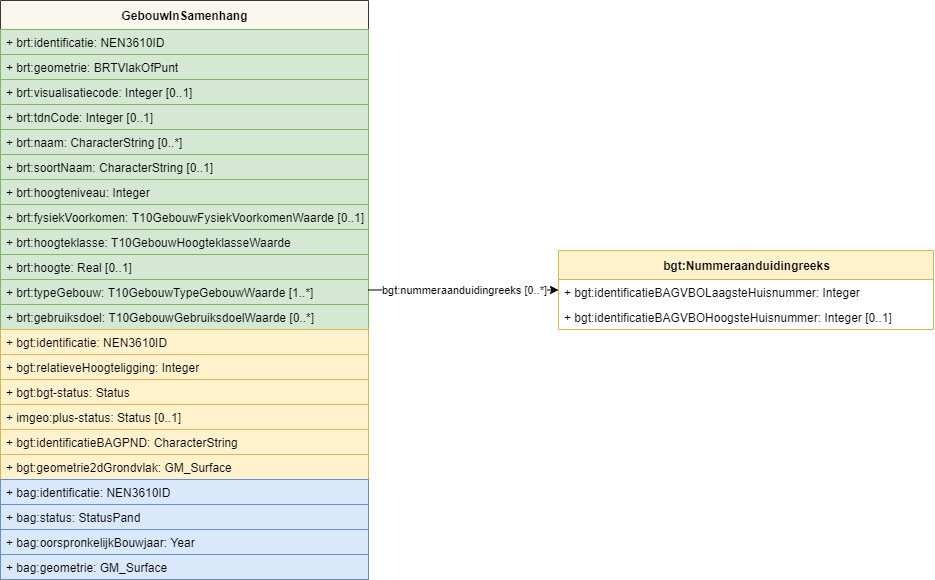

The diagram above was exported from draw.io. Its source (the exported page's mxGraphModel, read from the mxfile embedded in the PNG):
<mxGraphModel dx="754" dy="593" grid="1" gridSize="10" guides="1" tooltips="1" connect="1" arrows="1" fold="1" page="1" pageScale="1" pageWidth="850" pageHeight="1100" math="0" shadow="0">
  <root>
    <mxCell id="0" />
    <mxCell id="1" parent="0" />
    <mxCell id="79" value="GebouwInSamenhang" style="swimlane;fontStyle=1;align=center;verticalAlign=middle;childLayout=stackLayout;horizontal=1;startSize=29;horizontalStack=0;resizeParent=1;resizeParentMax=0;resizeLast=0;collapsible=0;marginBottom=0;html=1;fillColor=#f9f7ed;strokeColor=#36393d;" parent="1" vertex="1">
      <mxGeometry x="942" y="980" width="368" height="579" as="geometry" />
    </mxCell>
    <mxCell id="80" value="+ brt:identificatie: NEN3610ID" style="text;html=1;strokeColor=#82b366;fillColor=#d5e8d4;align=left;verticalAlign=middle;spacingLeft=4;spacingRight=4;overflow=hidden;rotatable=0;points=[[0,0.5],[1,0.5]];portConstraint=eastwest;" parent="79" vertex="1">
      <mxGeometry y="29" width="368" height="25" as="geometry" />
    </mxCell>
    <mxCell id="81" value="+ brt:geometrie: BRTVlakOfPunt" style="text;html=1;strokeColor=#82b366;fillColor=#d5e8d4;align=left;verticalAlign=middle;spacingLeft=4;spacingRight=4;overflow=hidden;rotatable=0;points=[[0,0.5],[1,0.5]];portConstraint=eastwest;" parent="79" vertex="1">
      <mxGeometry y="54" width="368" height="25" as="geometry" />
    </mxCell>
    <mxCell id="82" value="+ brt:visualisatiecode: Integer [0..1]" style="text;html=1;strokeColor=#82b366;fillColor=#d5e8d4;align=left;verticalAlign=middle;spacingLeft=4;spacingRight=4;overflow=hidden;rotatable=0;points=[[0,0.5],[1,0.5]];portConstraint=eastwest;" parent="79" vertex="1">
      <mxGeometry y="79" width="368" height="25" as="geometry" />
    </mxCell>
    <mxCell id="83" value="+ brt:tdnCode: Integer [0..1]" style="text;html=1;strokeColor=#82b366;fillColor=#d5e8d4;align=left;verticalAlign=middle;spacingLeft=4;spacingRight=4;overflow=hidden;rotatable=0;points=[[0,0.5],[1,0.5]];portConstraint=eastwest;" parent="79" vertex="1">
      <mxGeometry y="104" width="368" height="25" as="geometry" />
    </mxCell>
    <mxCell id="84" value="+ brt:naam: CharacterString [0..*]" style="text;html=1;strokeColor=#82b366;fillColor=#d5e8d4;align=left;verticalAlign=middle;spacingLeft=4;spacingRight=4;overflow=hidden;rotatable=0;points=[[0,0.5],[1,0.5]];portConstraint=eastwest;" parent="79" vertex="1">
      <mxGeometry y="129" width="368" height="25" as="geometry" />
    </mxCell>
    <mxCell id="85" value="+ brt:soortNaam: CharacterString [0..1]" style="text;html=1;strokeColor=#82b366;fillColor=#d5e8d4;align=left;verticalAlign=middle;spacingLeft=4;spacingRight=4;overflow=hidden;rotatable=0;points=[[0,0.5],[1,0.5]];portConstraint=eastwest;" parent="79" vertex="1">
      <mxGeometry y="154" width="368" height="25" as="geometry" />
    </mxCell>
    <mxCell id="86" value="+ brt:hoogteniveau: Integer" style="text;html=1;strokeColor=#82b366;fillColor=#d5e8d4;align=left;verticalAlign=middle;spacingLeft=4;spacingRight=4;overflow=hidden;rotatable=0;points=[[0,0.5],[1,0.5]];portConstraint=eastwest;" parent="79" vertex="1">
      <mxGeometry y="179" width="368" height="25" as="geometry" />
    </mxCell>
    <mxCell id="87" value="+ brt:fysiekVoorkomen: T10GebouwFysiekVoorkomenWaarde [0..1]" style="text;html=1;strokeColor=#82b366;fillColor=#d5e8d4;align=left;verticalAlign=middle;spacingLeft=4;spacingRight=4;overflow=hidden;rotatable=0;points=[[0,0.5],[1,0.5]];portConstraint=eastwest;" parent="79" vertex="1">
      <mxGeometry y="204" width="368" height="25" as="geometry" />
    </mxCell>
    <mxCell id="88" value="+ brt:hoogteklasse: T10GebouwHoogteklasseWaarde" style="text;html=1;strokeColor=#82b366;fillColor=#d5e8d4;align=left;verticalAlign=middle;spacingLeft=4;spacingRight=4;overflow=hidden;rotatable=0;points=[[0,0.5],[1,0.5]];portConstraint=eastwest;" parent="79" vertex="1">
      <mxGeometry y="229" width="368" height="25" as="geometry" />
    </mxCell>
    <mxCell id="89" value="+ brt:hoogte: Real [0..1]" style="text;html=1;strokeColor=#82b366;fillColor=#d5e8d4;align=left;verticalAlign=middle;spacingLeft=4;spacingRight=4;overflow=hidden;rotatable=0;points=[[0,0.5],[1,0.5]];portConstraint=eastwest;" parent="79" vertex="1">
      <mxGeometry y="254" width="368" height="25" as="geometry" />
    </mxCell>
    <mxCell id="90" value="+ brt:typeGebouw: T10GebouwTypeGebouwWaarde [1..*]" style="text;html=1;strokeColor=#82b366;fillColor=#d5e8d4;align=left;verticalAlign=middle;spacingLeft=4;spacingRight=4;overflow=hidden;rotatable=0;points=[[0,0.5],[1,0.5]];portConstraint=eastwest;" parent="79" vertex="1">
      <mxGeometry y="279" width="368" height="25" as="geometry" />
    </mxCell>
    <mxCell id="91" value="+ brt:gebruiksdoel: T10GebouwGebruiksdoelWaarde [0..*]" style="text;html=1;strokeColor=#82b366;fillColor=#d5e8d4;align=left;verticalAlign=middle;spacingLeft=4;spacingRight=4;overflow=hidden;rotatable=0;points=[[0,0.5],[1,0.5]];portConstraint=eastwest;" parent="79" vertex="1">
      <mxGeometry y="304" width="368" height="25" as="geometry" />
    </mxCell>
    <mxCell id="105" value="+ bgt:identificatie: NEN3610ID" style="text;html=1;strokeColor=#d6b656;fillColor=#fff2cc;align=left;verticalAlign=middle;spacingLeft=4;spacingRight=4;overflow=hidden;rotatable=0;points=[[0,0.5],[1,0.5]];portConstraint=eastwest;" vertex="1" parent="79">
      <mxGeometry y="329" width="368" height="25" as="geometry" />
    </mxCell>
    <mxCell id="92" value="+ bgt:relatieveHoogteligging: Integer" style="text;html=1;strokeColor=#d6b656;fillColor=#fff2cc;align=left;verticalAlign=middle;spacingLeft=4;spacingRight=4;overflow=hidden;rotatable=0;points=[[0,0.5],[1,0.5]];portConstraint=eastwest;" parent="79" vertex="1">
      <mxGeometry y="354" width="368" height="25" as="geometry" />
    </mxCell>
    <mxCell id="93" value="+ bgt:bgt-status: Status" style="text;html=1;strokeColor=#d6b656;fillColor=#fff2cc;align=left;verticalAlign=middle;spacingLeft=4;spacingRight=4;overflow=hidden;rotatable=0;points=[[0,0.5],[1,0.5]];portConstraint=eastwest;" parent="79" vertex="1">
      <mxGeometry y="379" width="368" height="25" as="geometry" />
    </mxCell>
    <mxCell id="94" value="+ imgeo:plus-status: Status [0..1]" style="text;html=1;strokeColor=#d6b656;fillColor=#fff2cc;align=left;verticalAlign=middle;spacingLeft=4;spacingRight=4;overflow=hidden;rotatable=0;points=[[0,0.5],[1,0.5]];portConstraint=eastwest;" parent="79" vertex="1">
      <mxGeometry y="404" width="368" height="25" as="geometry" />
    </mxCell>
    <mxCell id="100" value="+ bgt:identificatieBAGPND: CharacterString" style="text;html=1;strokeColor=#d6b656;fillColor=#fff2cc;align=left;verticalAlign=middle;spacingLeft=4;spacingRight=4;overflow=hidden;rotatable=0;points=[[0,0.5],[1,0.5]];portConstraint=eastwest;" parent="79" vertex="1">
      <mxGeometry y="429" width="368" height="25" as="geometry" />
    </mxCell>
    <mxCell id="101" value="+ bgt:geometrie2dGrondvlak: GM_Surface" style="text;html=1;strokeColor=#d6b656;fillColor=#fff2cc;align=left;verticalAlign=middle;spacingLeft=4;spacingRight=4;overflow=hidden;rotatable=0;points=[[0,0.5],[1,0.5]];portConstraint=eastwest;" parent="79" vertex="1">
      <mxGeometry y="454" width="368" height="25" as="geometry" />
    </mxCell>
    <mxCell id="106" value="+ bag:identificatie: NEN3610ID" style="text;html=1;strokeColor=#6c8ebf;fillColor=#dae8fc;align=left;verticalAlign=middle;spacingLeft=4;spacingRight=4;overflow=hidden;rotatable=0;points=[[0,0.5],[1,0.5]];portConstraint=eastwest;" vertex="1" parent="79">
      <mxGeometry y="479" width="368" height="25" as="geometry" />
    </mxCell>
    <mxCell id="104" value="+ bag:status: StatusPand" style="text;html=1;strokeColor=#6c8ebf;fillColor=#dae8fc;align=left;verticalAlign=middle;spacingLeft=4;spacingRight=4;overflow=hidden;rotatable=0;points=[[0,0.5],[1,0.5]];portConstraint=eastwest;" parent="79" vertex="1">
      <mxGeometry y="504" width="368" height="25" as="geometry" />
    </mxCell>
    <mxCell id="103" value="+ bag:oorspronkelijkBouwjaar: Year" style="text;html=1;strokeColor=#6c8ebf;fillColor=#dae8fc;align=left;verticalAlign=middle;spacingLeft=4;spacingRight=4;overflow=hidden;rotatable=0;points=[[0,0.5],[1,0.5]];portConstraint=eastwest;" parent="79" vertex="1">
      <mxGeometry y="529" width="368" height="25" as="geometry" />
    </mxCell>
    <mxCell id="102" value="+ bag:geometrie: GM_Surface" style="text;html=1;strokeColor=#6c8ebf;fillColor=#dae8fc;align=left;verticalAlign=middle;spacingLeft=4;spacingRight=4;overflow=hidden;rotatable=0;points=[[0,0.5],[1,0.5]];portConstraint=eastwest;" parent="79" vertex="1">
      <mxGeometry y="554" width="368" height="25" as="geometry" />
    </mxCell>
    <mxCell id="95" value="bgt:nummeraanduidingreeks [0..*]" style="edgeStyle=orthogonalEdgeStyle;rounded=0;orthogonalLoop=1;jettySize=auto;html=1;" parent="1" source="79" target="96" edge="1">
      <mxGeometry relative="1" as="geometry">
        <mxPoint x="1360" y="1219.5" as="sourcePoint" />
      </mxGeometry>
    </mxCell>
    <mxCell id="96" value="bgt:Nummeraanduidingreeks" style="swimlane;fontStyle=1;align=center;verticalAlign=middle;childLayout=stackLayout;horizontal=1;startSize=29;horizontalStack=0;resizeParent=1;resizeParentMax=0;resizeLast=0;collapsible=0;marginBottom=0;html=1;fillColor=#fff2cc;strokeColor=#d6b656;" parent="1" vertex="1">
      <mxGeometry x="1500" y="1230" width="375" height="79" as="geometry" />
    </mxCell>
    <mxCell id="97" value="+ bgt:identificatieBAGVBOLaagsteHuisnummer: Integer" style="text;html=1;strokeColor=none;fillColor=none;align=left;verticalAlign=middle;spacingLeft=4;spacingRight=4;overflow=hidden;rotatable=0;points=[[0,0.5],[1,0.5]];portConstraint=eastwest;" parent="96" vertex="1">
      <mxGeometry y="29" width="375" height="25" as="geometry" />
    </mxCell>
    <mxCell id="98" value="+ bgt:identificatieBAGVBOHoogsteHuisnummer: Integer [0..1]" style="text;html=1;strokeColor=none;fillColor=none;align=left;verticalAlign=middle;spacingLeft=4;spacingRight=4;overflow=hidden;rotatable=0;points=[[0,0.5],[1,0.5]];portConstraint=eastwest;" parent="96" vertex="1">
      <mxGeometry y="54" width="375" height="25" as="geometry" />
    </mxCell>
  </root>
</mxGraphModel>